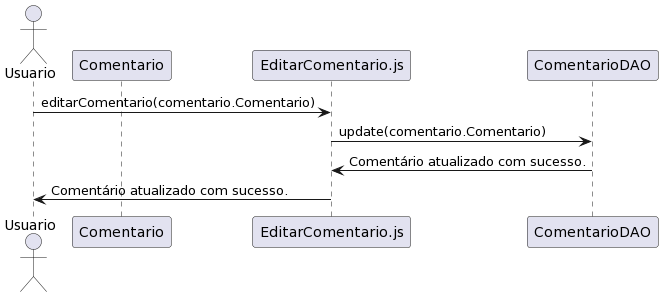

The diagram above was rendered by PlantUML. Its source (embedded in the PNG):
@startuml
actor Usuario
participant Usuario
participant Comentario


Usuario -> EditarComentario.js : editarComentario(comentario.Comentario)
EditarComentario.js -> ComentarioDAO : update(comentario.Comentario)
ComentarioDAO -> EditarComentario.js : Comentário atualizado com sucesso.
EditarComentario.js -> Usuario : Comentário atualizado com sucesso.
@enduml